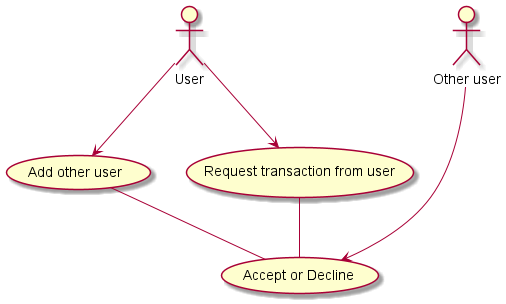

The diagram above was rendered by PlantUML. Its source (embedded in the PNG):
@startuml user_interaction_usecase
actor "User" as user
actor "Other user" as other_user
"Add other user" as (add_user)
"Request transaction from user" as (request_tr)
"Accept or Decline" as (aod)

user --> add_user
user --> request_tr
add_user -- aod
request_tr -- aod
other_user ---> aod
@enduml